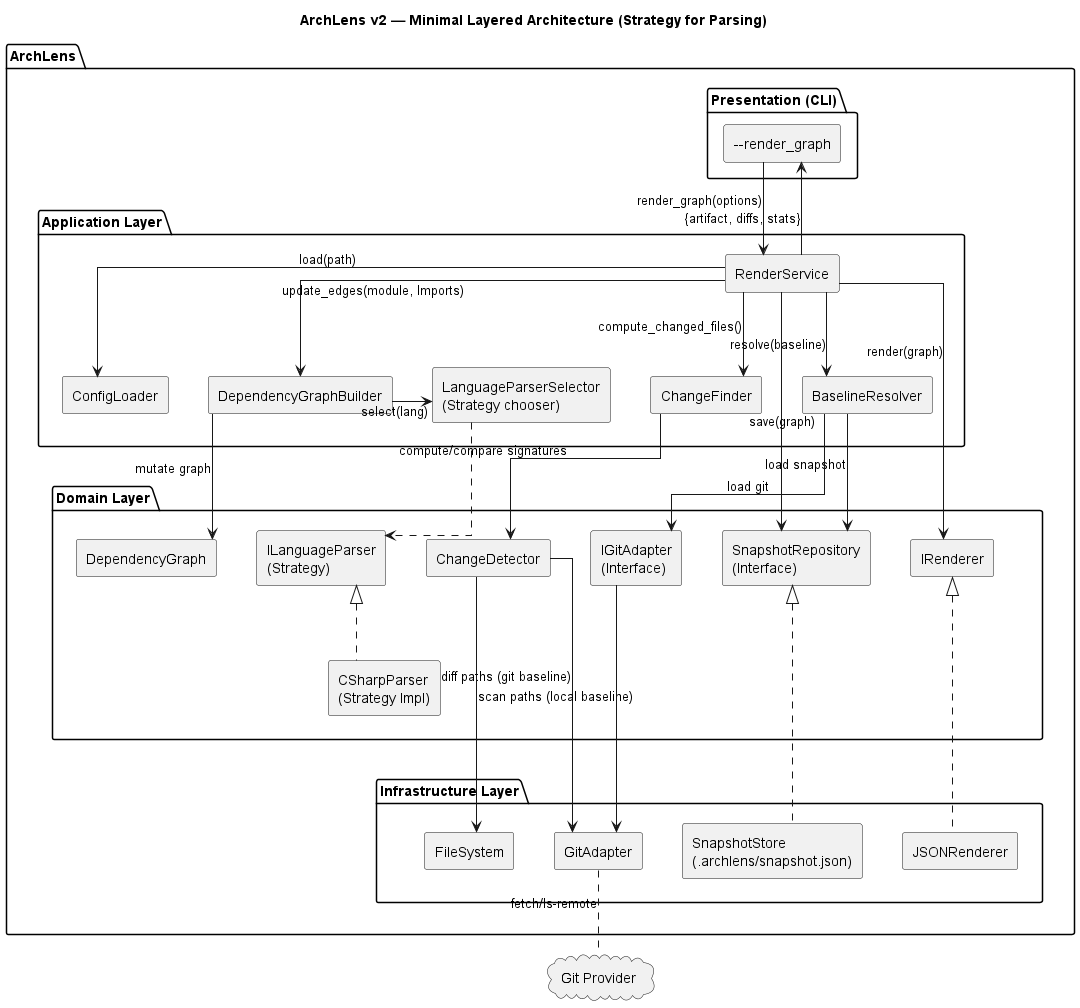

The diagram above was rendered by PlantUML. Its source (embedded in the PNG):
@startuml
title ArchLens v2 — Minimal Layered Architecture (Strategy for Parsing)

top to bottom direction

skinparam linetype ortho
skinparam componentStyle rectangle
skinparam shadowing false
skinparam wrapWidth 220
skinparam maxMessageSize 200
skinparam nodesep 40
skinparam ranksep 75


package "ArchLens" {

  package "Presentation (CLI)" as Presentation {
    [--render_graph] as RenderAPI
  }

  package "Application Layer" as Application {
    [RenderService] as Orchestrator

    [ChangeFinder] as Change

    [LanguageParserSelector\n(Strategy chooser)] as ParserSel
    [DependencyGraphBuilder] as Builder

    [ConfigLoader] as Config
    [BaselineResolver] as Baseline
  }

    Change -[hidden]l-> ParserSel
    ParserSel -[hidden]l-> Builder
    Builder -[hidden]l-> Config
    Config -[hidden]l-> Baseline


  package "Domain Layer" as Domain{
    [DependencyGraph] as Graph

    [ChangeDetector] as ChangeDetector

    [ILanguageParser\n(Strategy)] as IParser
    [CSharpParser\n(Strategy Impl)] as CsParser

    [IRenderer] as Rendere

    [IGitAdapter\n(Interface)] as IGit
    [SnapshotRepository\n(Interface)] as SnapRepo
  }

  IGit -[hidden]l-> SnapRepo
  SnapRepo -[hidden]r-> IGit



  package "Infrastructure Layer" as Infra{
    [JSONRenderer] as JSONR

    [FileSystem] as FS
    [SnapshotStore\n(.archlens/snapshot.json)] as SnapStore
    [GitAdapter] as Git
  }
}

' --- Layout hints to stack layers (hidden edges) ---
Application -[hidden]down-> Domain
Domain      -[hidden]down-> Infra
Infra       -[hidden]up-> Domain

Infra -[hidden]up-> CsParser
Infra -[hidden]up-> CsParser

'== External integrations ==
cloud "Git Provider" as GitRemote

'== API -> Application ==
RenderAPI --> Orchestrator : render_graph(options)

'== Orchestration ==
Orchestrator --> Config : load(path)
Orchestrator --> Baseline : resolve(baseline)

'== Baseline resolution uses infrastructure ==
Baseline -l-> SnapRepo : load snapshot
Baseline -l-> IGit : load git

'== Change discovery ==
Orchestrator --> Change : compute_changed_files()
Change --> ChangeDetector : compute/compare signatures
ChangeDetector --> Git : diff paths (git baseline)
ChangeDetector --> FS : scan paths (local baseline)

'== Parsing & graph building ==
Builder -l-> ParserSel : select(lang)
ParserSel ..> IParser
IParser <|.. CsParser

' Process each changed file (parallelized inside coordinator)
Orchestrator --> Builder : update_edges(module, Imports)
Builder --> Graph : mutate graph

'== Render ==
Orchestrator --> Rendere : render(graph)
Rendere <|.d. JSONR

'== Persist ==
Orchestrator --> SnapRepo : save(graph)
IGit -l-> Git

'== Outputs ==
Orchestrator --> RenderAPI : {artifact, diffs, stats}

'== Implementations / bindings ==
SnapRepo <|.. SnapStore
GitRemote -[dashed]u- Git : fetch/ls-remote

@enduml